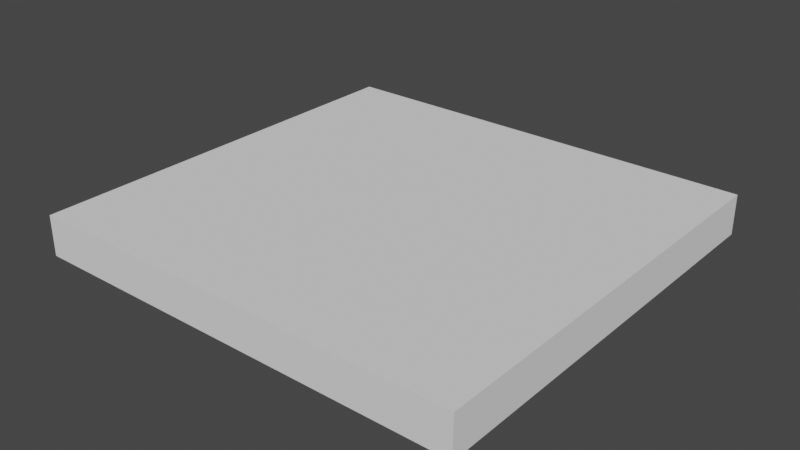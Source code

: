 # Source: BigWall.blend  (saved by Blender 2.92.15; exported with 4.5.12 LTS)
import bpy
from mathutils import Matrix  # noqa: F401  (used for matrix-valued properties, if any)

bpy.ops.wm.read_factory_settings(use_empty=True)
scene = bpy.context.scene
scene.name = 'Scene'

# ---- world
world_world = bpy.data.worlds.new('World'); scene.world = world_world
world_world.use_nodes = True; world_world.node_tree.nodes.clear()
_N = world_world.node_tree.nodes; _L = world_world.node_tree.links
n0 = _N.new('ShaderNodeOutputWorld'); n0.name = 'World Output'; n0.location = (300, 300)
n1 = _N.new('ShaderNodeBackground'); n1.name = 'Background'; n1.location = (10, 300)
n1.inputs[0].default_value = (0.05088, 0.05088, 0.05088, 1.0)
_L.new(n1.outputs[0], n0.inputs[0])
n0.is_active_output = True
world_world.color = (0.05088, 0.05088, 0.05088)
world_world.use_sun_shadow = False
world_world.sun_shadow_jitter_overblur = 0.0

# ---- meshes
me_cube_002 = bpy.data.meshes.new('Cube.002')
me_cube_002.from_pydata([(-1.1, 0.0, -0.1), (-1.1, 0.0, 0.1), (-1.1, 2.1, -0.1), (-1.1, 2.1, 0.1), (1.1, 0.0, -0.1), (1.1, 0.0, 0.1), (1.1, 2.1, -0.1), (1.1, 2.1, 0.1)], [], [(0, 1, 3, 2), (2, 3, 7, 6), (6, 7, 5, 4), (4, 5, 1, 0), (2, 6, 4, 0), (7, 3, 1, 5)])
_uv = me_cube_002.uv_layers.new(name='UVMap')
_uv.uv.foreach_set('vector', [0.192, 0.247, 0.242, 0.247, 0.242, 0.772, 0.192, 0.772, 0.7819, 0.2341, 0.8319, 0.2341, 0.8319, 0.7841, 0.7819, 0.7841, 0.06651, 0.2438, 0.1165, 0.2438, 0.1165, 0.7688, 0.06651, 0.7688, 0.8719, 0.2365, 0.9219, 0.2365, 0.9219, 0.7865, 0.8719, 0.7865, 0.25, 0.375, 0.75, 0.375, 0.75, 0.875, 0.25, 0.875, 0.25, 0.375, 0.75, 0.375, 0.75, 0.875, 0.25, 0.875])
me_cube_002.use_remesh_fix_poles = True
me_cube_002.use_remesh_preserve_attributes = False
me_cube_002.use_mirror_vertex_groups = False
me_cube_002.update()

# ---- objects
ob_bigwall = bpy.data.objects.new('BigWall', me_cube_002)

# ---- transforms, parenting, visibility, modifiers, constraints
ob_bigwall.location = (0.0, 0.0, 0.0)
ob_bigwall.lineart.crease_threshold = 0.0

# ---- collection membership
scene.collection.objects.link(ob_bigwall)

# ---- scene / render settings (as saved in the file)
scene.frame_start = 1; scene.frame_end = 250; scene.frame_set(1)
scene.render.engine = 'BLENDER_EEVEE_NEXT'
scene.cycles.use_denoising = False
scene.cycles.samples = 128
scene.cycles.sampling_pattern = 'TABULATED_SOBOL'
scene.cycles.use_adaptive_sampling = False
scene.cycles.use_light_tree = False
scene.view_settings.view_transform = 'Filmic'
bpy.context.view_layer.update()

# ---- added for rendering (the .blend has no active camera and no usable light): camera, sun
cam_auto = bpy.data.cameras.new('AutoCamera')
cam_auto.lens = 50.0
cam_auto.sensor_width = 36.0
cam_auto.clip_end = 1000.0
ob_auto_camera = bpy.data.objects.new('AutoCamera', cam_auto)
scene.collection.objects.link(ob_auto_camera)
ob_auto_camera.location = (2.82004, -2.33405, 2.25603)
ob_auto_camera.rotation_euler = (1.09748, -7.21219e-08, 0.694738)
scene.camera = ob_auto_camera
light_auto_sun = bpy.data.lights.new('AutoSun', 'SUN')
light_auto_sun.energy = 3.0
light_auto_sun.angle = 0.0523599
ob_auto_sun = bpy.data.objects.new('AutoSun', light_auto_sun)
scene.collection.objects.link(ob_auto_sun)
ob_auto_sun.rotation_euler = (0.872665, 0.174533, 0.523599)
bpy.context.view_layer.update()
